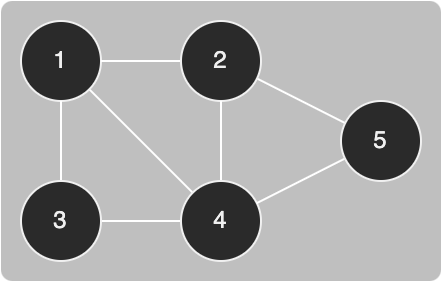

The diagram above was exported from draw.io. Its source (the exported page's mxGraphModel, read from the mxfile embedded in the PNG):
<mxGraphModel dx="1830" dy="1820" grid="1" gridSize="10" guides="1" tooltips="1" connect="1" arrows="1" fold="1" page="0" pageScale="1" pageWidth="827" pageHeight="1169" background="#ffffff" math="0" shadow="0">
  <root>
    <mxCell id="0" />
    <mxCell id="1" parent="0" />
    <mxCell id="2" value="" style="rounded=1;whiteSpace=wrap;html=1;strokeColor=none;fontSize=9;fillColor=default;opacity=30;arcSize=4;" vertex="1" parent="1">
      <mxGeometry x="1270" y="-130" width="220" height="140" as="geometry" />
    </mxCell>
    <mxCell id="3" style="edgeStyle=none;rounded=0;orthogonalLoop=1;jettySize=auto;html=1;strokeColor=#FFFFFF;startArrow=none;startFill=0;endArrow=none;endFill=0;" edge="1" source="4" target="10" parent="1">
      <mxGeometry relative="1" as="geometry" />
    </mxCell>
    <mxCell id="4" value="1" style="ellipse;whiteSpace=wrap;html=1;aspect=fixed;" vertex="1" parent="1">
      <mxGeometry x="1280" y="-120" width="40" height="40" as="geometry" />
    </mxCell>
    <mxCell id="5" style="edgeStyle=none;rounded=0;orthogonalLoop=1;jettySize=auto;html=1;strokeColor=#FFFFFF;startArrow=none;startFill=0;endArrow=none;endFill=0;" edge="1" source="7" target="4" parent="1">
      <mxGeometry relative="1" as="geometry" />
    </mxCell>
    <mxCell id="6" style="edgeStyle=none;rounded=0;orthogonalLoop=1;jettySize=auto;html=1;strokeColor=#FFFFFF;startArrow=none;startFill=0;endArrow=none;endFill=0;" edge="1" source="7" target="14" parent="1">
      <mxGeometry relative="1" as="geometry" />
    </mxCell>
    <mxCell id="7" value="2" style="ellipse;whiteSpace=wrap;html=1;aspect=fixed;" vertex="1" parent="1">
      <mxGeometry x="1360" y="-120" width="40" height="40" as="geometry" />
    </mxCell>
    <mxCell id="8" style="edgeStyle=none;rounded=0;orthogonalLoop=1;jettySize=auto;html=1;strokeColor=#FFFFFF;startArrow=none;startFill=0;endArrow=none;endFill=0;" edge="1" source="10" target="12" parent="1">
      <mxGeometry relative="1" as="geometry" />
    </mxCell>
    <mxCell id="9" style="edgeStyle=none;rounded=0;orthogonalLoop=1;jettySize=auto;html=1;strokeColor=#FFFFFF;startArrow=none;startFill=0;endArrow=none;endFill=0;" edge="1" source="10" target="7" parent="1">
      <mxGeometry relative="1" as="geometry" />
    </mxCell>
    <mxCell id="10" value="4" style="ellipse;whiteSpace=wrap;html=1;aspect=fixed;" vertex="1" parent="1">
      <mxGeometry x="1360" y="-40" width="40" height="40" as="geometry" />
    </mxCell>
    <mxCell id="11" style="edgeStyle=none;rounded=0;orthogonalLoop=1;jettySize=auto;html=1;strokeColor=#FFFFFF;startArrow=none;startFill=0;endArrow=none;endFill=0;" edge="1" source="12" target="4" parent="1">
      <mxGeometry relative="1" as="geometry" />
    </mxCell>
    <mxCell id="12" value="3" style="ellipse;whiteSpace=wrap;html=1;aspect=fixed;" vertex="1" parent="1">
      <mxGeometry x="1280" y="-40" width="40" height="40" as="geometry" />
    </mxCell>
    <mxCell id="13" style="edgeStyle=none;rounded=0;orthogonalLoop=1;jettySize=auto;html=1;strokeColor=#FFFFFF;startArrow=none;startFill=0;endArrow=none;endFill=0;" edge="1" source="14" target="10" parent="1">
      <mxGeometry relative="1" as="geometry" />
    </mxCell>
    <mxCell id="14" value="5" style="ellipse;whiteSpace=wrap;html=1;aspect=fixed;" vertex="1" parent="1">
      <mxGeometry x="1440" y="-80" width="40" height="40" as="geometry" />
    </mxCell>
  </root>
</mxGraphModel>